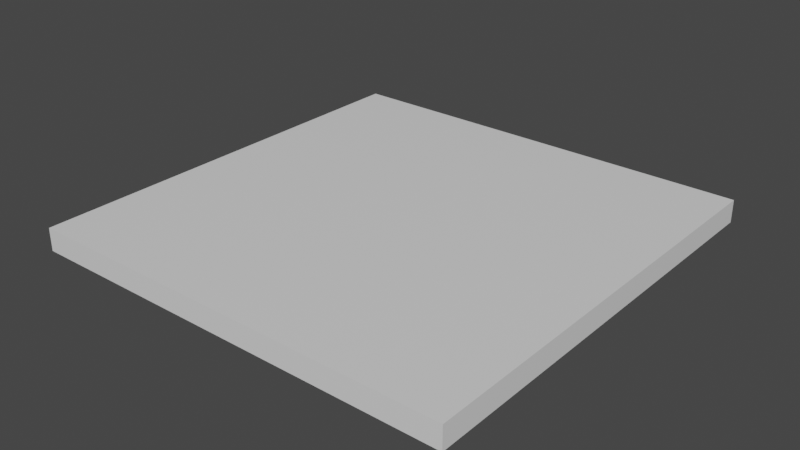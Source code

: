 # Source: WallBig.blend  (saved by Blender 2.82.7; exported with 4.5.12 LTS)
import bpy
from mathutils import Matrix  # noqa: F401  (used for matrix-valued properties, if any)

bpy.ops.wm.read_factory_settings(use_empty=True)
scene = bpy.context.scene
scene.name = 'Scene'

# ---- collections
col_collection = bpy.data.collections.new('Collection'); scene.collection.children.link(col_collection)

# ---- materials (node trees are filled in below, after node groups)
mat_material = bpy.data.materials.new('Material')
mat_material.alpha_threshold = 0.0
mat_material.use_transparent_shadow = False
mat_material.line_color = (0.0, 0.0, 0.0, 1.0)

# ---- material node trees
mat_material.use_nodes = True; mat_material.node_tree.nodes.clear()
_N = mat_material.node_tree.nodes; _L = mat_material.node_tree.links
n0 = _N.new('ShaderNodeOutputMaterial'); n0.name = 'Material Output'; n0.location = (300, 300)
n1 = _N.new('ShaderNodeBsdfPrincipled'); n1.name = 'Principled BSDF'; n1.location = (10, 300)
n1.distribution = 'GGX'
n1.subsurface_method = 'BURLEY'
n1.inputs[2].default_value = 0.4
n1.inputs[3].default_value = 1.45
n1.inputs[27].default_value = (0.0, 0.0, 0.0, 1.0)
n1.inputs[28].default_value = 1.0
_L.new(n1.outputs[0], n0.inputs[0])
n0.is_active_output = True

# ---- world
world_world = bpy.data.worlds.new('World'); scene.world = world_world
world_world.use_nodes = True; world_world.node_tree.nodes.clear()
_N = world_world.node_tree.nodes; _L = world_world.node_tree.links
n0 = _N.new('ShaderNodeOutputWorld'); n0.name = 'World Output'; n0.location = (300, 300)
n1 = _N.new('ShaderNodeBackground'); n1.name = 'Background'; n1.location = (10, 300)
n1.inputs[0].default_value = (0.05088, 0.05088, 0.05088, 1.0)
_L.new(n1.outputs[0], n0.inputs[0])
n0.is_active_output = True
world_world.color = (0.05088, 0.05088, 0.05088)
world_world.use_sun_shadow = False
world_world.sun_shadow_jitter_overblur = 0.0

# ---- meshes
me_cube = bpy.data.meshes.new('Cube')
me_cube.from_pydata([(1.875, 1.875, 0.09819), (1.875, 1.875, -0.09819), (1.875, -1.875, 0.09819), (1.875, -1.875, -0.09819), (-1.875, 1.875, 0.09819), (-1.875, 1.875, -0.09819), (-1.875, -1.875, 0.09819), (-1.875, -1.875, -0.09819)], [], [(0, 4, 6, 2), (5, 1, 3, 7), (3, 2, 6, 7), (1, 0, 2, 3), (5, 4, 0, 1), (7, 6, 4, 5)])
_uv = me_cube.uv_layers.new(name='UVMap')
_uv.uv.foreach_set('vector', [1.0, 1.0, 0.0, 1.0, 0.0, 0.0, 1.0, 0.0, 0.0, 1.0, 1.0, 1.0, 1.0, 0.0, 0.0, 0.0, 1.0, 0.4779, 1.0, 0.5221, 0.0, 0.5221, 0.0, 0.4779, 1.0, 0.4779, 1.0, 0.5221, 0.0, 0.5221, 0.0, 0.4779, 0.0, 0.4779, 0.0, 0.5221, 1.0, 0.5221, 1.0, 0.4779, 0.0, 0.4779, 0.0, 0.5221, 1.0, 0.5221, 1.0, 0.4779])
me_cube.materials.append(mat_material)
me_cube.use_remesh_preserve_volume = False
me_cube.use_remesh_preserve_attributes = False
me_cube.use_mirror_vertex_groups = False
me_cube.update()

# ---- objects
ob_cube = bpy.data.objects.new('Cube', me_cube)

# ---- transforms, parenting, visibility, modifiers, constraints
ob_cube.location = (0.0, 0.0, 0.0)
ob_cube.lock_rotations_4d = False
ob_cube.empty_display_type = 'ARROWS'
ob_cube.lineart.crease_threshold = 0.0

# ---- collection membership
col_collection.objects.link(ob_cube)

# ---- scene / render settings (as saved in the file)
scene.frame_start = 1; scene.frame_end = 250; scene.frame_set(1)
scene.render.engine = 'BLENDER_EEVEE_NEXT'
scene.cycles.use_denoising = False
scene.cycles.samples = 128
scene.cycles.sampling_pattern = 'TABULATED_SOBOL'
scene.cycles.use_adaptive_sampling = False
scene.cycles.use_light_tree = False
scene.view_settings.view_transform = 'Filmic'
bpy.context.view_layer.update()

# ---- added for rendering (the .blend has no active camera and no usable light): camera, sun
cam_auto = bpy.data.cameras.new('AutoCamera')
cam_auto.lens = 50.0
cam_auto.sensor_width = 36.0
cam_auto.clip_end = 1000.0
ob_auto_camera = bpy.data.objects.new('AutoCamera', cam_auto)
scene.collection.objects.link(ob_auto_camera)
ob_auto_camera.location = (4.91062, -5.89275, 3.9285)
ob_auto_camera.rotation_euler = (1.09748, -7.21219e-08, 0.694738)
scene.camera = ob_auto_camera
light_auto_sun = bpy.data.lights.new('AutoSun', 'SUN')
light_auto_sun.energy = 3.0
light_auto_sun.angle = 0.0523599
ob_auto_sun = bpy.data.objects.new('AutoSun', light_auto_sun)
scene.collection.objects.link(ob_auto_sun)
ob_auto_sun.rotation_euler = (0.872665, 0.174533, 0.523599)
bpy.context.view_layer.update()
